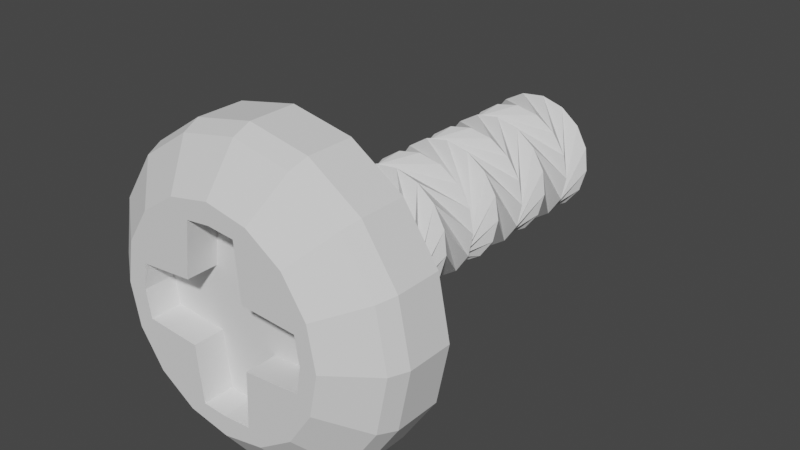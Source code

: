 # Source: Screw.blend  (saved by Blender 3.6.14; exported with 4.5.12 LTS)
import bpy
from mathutils import Matrix  # noqa: F401  (used for matrix-valued properties, if any)

bpy.ops.wm.read_factory_settings(use_empty=True)
scene = bpy.context.scene
scene.name = 'Scene'

# ---- collections
col_collection = bpy.data.collections.new('Collection'); scene.collection.children.link(col_collection)

# ---- world
world_world = bpy.data.worlds.new('World'); scene.world = world_world
world_world.use_nodes = True; world_world.node_tree.nodes.clear()
_N = world_world.node_tree.nodes; _L = world_world.node_tree.links
n0 = _N.new('ShaderNodeOutputWorld'); n0.name = 'World Output'; n0.location = (300, 300)
n1 = _N.new('ShaderNodeBackground'); n1.name = 'Background'; n1.location = (10, 300)
n1.inputs[0].default_value = (0.05088, 0.05088, 0.05088, 1.0)
_L.new(n1.outputs[0], n0.inputs[0])
n0.is_active_output = True
world_world.color = (0.05088, 0.05088, 0.05088)
world_world.use_sun_shadow = False
world_world.sun_shadow_jitter_overblur = 0.0

# ---- meshes
me_circle_003 = bpy.data.meshes.new('Circle.003')
me_circle_003.from_pydata([(0.0, 0.963, 1.616e-09), (-0.3827, 0.8869, 1.616e-09), (-0.7071, 0.6701, 1.616e-09), (-0.9239, 0.3457, 1.616e-09), (-1.0, -0.03697, 1.616e-09), (-0.9239, -0.4197, 1.616e-09), (-0.7071, -0.7441, 1.616e-09), (-0.3827, -0.9609, 1.616e-09), (0.0, -1.037, 1.616e-09), (0.3827, -0.9609, 1.616e-09), (0.7071, -0.7441, 1.616e-09), (0.9239, -0.4197, 1.616e-09), (1.0, -0.03697, 1.616e-09), (0.9239, 0.3457, 1.616e-09), (0.7071, 0.6701, 1.616e-09), (0.3827, 0.8869, 1.616e-09), (0.0, 1.353, -0.2884), (-0.5321, 1.248, -0.2884), (-0.9831, 0.9462, -0.2884), (-1.285, 0.4951, -0.2884), (-1.39, -0.03697, -0.2884), (-1.285, -0.569, -0.2884), (-0.9831, -1.02, -0.2884), (-0.5321, -1.321, -0.2884), (0.0, -1.427, -0.2884), (0.5321, -1.321, -0.2884), (0.9831, -1.02, -0.2884), (1.285, -0.569, -0.2884), (1.39, -0.03697, -0.2884), (1.285, 0.4951, -0.2884), (0.9831, 0.9462, -0.2884), (0.5321, 1.248, -0.2884), (0.0, 1.422, -0.4525), (-0.5583, 1.311, -0.4525), (-1.032, 0.9946, -0.4525), (-1.348, 0.5213, -0.4525), (-1.459, -0.03697, -0.4525), (-1.348, -0.5953, -0.4525), (-1.032, -1.069, -0.4525), (-0.5583, -1.385, -0.4525), (0.0, -1.496, -0.4525), (0.5583, -1.385, -0.4525), (1.032, -1.069, -0.4525), (1.348, -0.5953, -0.4525), (1.459, -0.03697, -0.4525), (1.348, 0.5213, -0.4525), (1.032, 0.9946, -0.4525), (0.5583, 1.311, -0.4525), (0.0, 1.422, -0.8873), (-0.5583, 1.311, -0.8873), (-1.032, 0.9946, -0.8873), (-1.348, 0.5213, -0.8873), (-1.459, -0.03697, -0.8873), (-1.348, -0.5953, -0.8873), (-1.032, -1.069, -0.8873), (-0.5583, -1.385, -0.8873), (0.0, -1.496, -0.8873), (0.5583, -1.385, -0.8873), (1.032, -1.069, -0.8873), (1.348, -0.5953, -0.8873), (1.459, -0.03697, -0.8873), (1.348, 0.5213, -0.8873), (1.032, 0.9946, -0.8873), (0.5583, 1.311, -0.8873), (-6.991e-09, 0.5504, -0.8873), (-0.2248, 0.5057, -0.8873), (-0.4153, 0.3784, -0.8873), (-0.5427, 0.1878, -0.8873), (-0.5874, -0.03697, -0.8873), (-0.5427, -0.2618, -0.8873), (-0.4153, -0.4523, -0.8873), (-0.2248, -0.5796, -0.8873), (-6.991e-09, -0.6243, -0.8873), (0.2248, -0.5796, -0.8873), (0.4153, -0.4523, -0.8873), (0.5427, -0.2618, -0.8873), (0.5874, -0.03697, -0.8873), (0.5427, 0.1878, -0.8873), (0.4153, 0.3784, -0.8873), (0.2248, 0.5057, -0.8873), (2.788e-10, 0.7777, 4.581e-08), (-0.224, 0.752, 4.422e-08), (-0.2851, 0.2438, 1.904e-08), (-0.7762, 0.202, 4.899e-08), (-0.8147, -0.03697, 4.581e-08), (-0.774, -0.2888, 4.319e-08), (-0.2765, -0.3263, 7.179e-08), (-0.224, -0.8388, 4.796e-08), (2.788e-10, -0.8516, 4.581e-08), (0.2647, -0.8345, 4.777e-08), (0.2894, -0.322, 7.218e-08), (0.804, -0.2803, 4.281e-08), (0.8446, -0.03697, 4.581e-08), (0.804, 0.2127, 4.852e-08), (0.2915, 0.246, 1.924e-08), (0.2497, 0.7542, 4.412e-08), (2.788e-10, 0.7777, -0.2841), (-0.224, 0.752, -0.2841), (-0.2851, 0.2438, -0.2841), (-0.7762, 0.202, -0.2841), (-0.8147, -0.03697, -0.2841), (-0.774, -0.2888, -0.2841), (-0.2765, -0.3263, -0.2841), (-0.224, -0.8388, -0.2841), (2.788e-10, -0.8516, -0.2841), (0.2647, -0.8345, -0.2841), (0.2894, -0.322, -0.2841), (0.804, -0.2803, -0.2841), (0.8446, -0.03697, -0.2841), (0.804, 0.2127, -0.2841), (0.2915, 0.246, -0.2841), (0.2497, 0.7542, -0.2841), (-0.5227, 0.231, -4.176), (-0.5855, 0.01059, -4.176), (-0.5591, -0.2171, -4.176), (-0.4476, -0.4173, -4.176), (-0.268, -0.5597, -4.176), (-0.04756, -0.6224, -4.176), (0.1801, -0.5961, -4.176), (0.3803, -0.4846, -4.176), (0.5227, -0.305, -4.176), (0.5855, -0.08453, -4.176), (0.5591, 0.1431, -4.176), (0.4476, 0.3434, -4.176), (0.268, 0.4857, -4.176), (0.04756, 0.5485, -4.176), (-0.1801, 0.5221, -4.176), (-0.3803, 0.4106, -4.176), (-0.4129, 0.3808, -1.253), (0.2248, 0.5057, -1.618), (-0.3788, 0.4119, -1.983), (0.2248, 0.5057, -2.349), (-0.4074, 0.3861, -2.714), (0.2248, 0.5057, -3.079), (-0.3936, 0.399, -3.445), (0.2248, 0.5057, -3.81), (-6.991e-09, 0.5504, -3.81), (-0.5305, 0.2152, -3.445), (-6.991e-09, 0.5504, -3.079), (-0.5383, 0.198, -2.714), (-6.991e-09, 0.5504, -2.349), (-0.5218, 0.2328, -1.983), (-6.991e-09, 0.5504, -1.618), (-0.5413, 0.191, -1.253), (0.5413, -0.2649, -1.253), (-6.991e-09, -0.6243, -1.618), (0.5218, -0.3067, -1.983), (-6.991e-09, -0.6243, -2.349), (0.5383, -0.2719, -2.714), (-6.991e-09, -0.6243, -3.079), (0.5305, -0.2892, -3.445), (-6.991e-09, -0.6243, -3.81), (0.2248, -0.5796, -3.81), (0.5866, -0.06698, -3.445), (0.2248, -0.5796, -3.079), (0.5873, -0.04805, -2.714), (0.2248, -0.5796, -2.349), (0.5853, -0.08651, -1.983), (0.2248, -0.5796, -1.618), (0.5874, -0.04041, -1.253), (-0.5874, -0.03353, -1.253), (-0.2248, 0.5057, -1.618), (-0.5853, 0.01257, -1.983), (-0.2248, 0.5057, -2.349), (-0.5873, -0.02589, -2.714), (-0.2248, 0.5057, -3.079), (-0.5866, -0.006959, -3.445), (-0.2248, 0.5057, -3.81), (-0.4153, 0.3784, -3.81), (-0.5534, -0.2337, -3.445), (-0.4153, 0.3784, -3.079), (-0.5468, -0.2515, -2.714), (-0.4153, 0.3784, -2.349), (-0.5597, -0.2152, -1.983), (-0.4153, 0.3784, -1.618), (-0.544, -0.2586, -1.253), (0.4153, -0.4523, -3.81), (0.5534, 0.1598, -3.445), (0.4153, -0.4523, -3.079), (0.5468, 0.1775, -2.714), (0.4153, -0.4523, -2.349), (0.5597, 0.1412, -1.983), (0.4153, -0.4523, -1.618), (0.544, 0.1846, -1.253), (-0.5427, 0.1878, -3.81), (-0.436, -0.4305, -3.445), (-0.5427, 0.1878, -3.079), (-0.4231, -0.4444, -2.714), (-0.5427, 0.1878, -2.349), (-0.4489, -0.4158, -1.983), (-0.5427, 0.1878, -1.618), (-0.4178, -0.4499, -1.253), (0.5427, -0.2618, -3.81), (0.436, 0.3566, -3.445), (0.5427, -0.2618, -3.079), (0.4231, 0.3705, -2.714), (0.5427, -0.2618, -2.349), (0.4489, 0.3419, -1.983), (0.5427, -0.2618, -1.618), (0.4178, 0.3759, -1.253), (-0.5874, -0.03697, -3.81), (-0.2522, -0.5674, -3.445), (-0.5874, -0.03697, -3.079), (-0.235, -0.5753, -2.714), (-0.5874, -0.03697, -2.349), (-0.2697, -0.5587, -1.983), (-0.5874, -0.03697, -1.618), (-0.228, -0.5783, -1.253), (0.5874, -0.03697, -3.81), (0.2522, 0.4935, -3.445), (0.5874, -0.03697, -3.079), (0.235, 0.5014, -2.714), (0.5874, -0.03697, -2.349), (0.2697, 0.4848, -1.983), (0.5874, -0.03697, -1.618), (0.228, 0.5044, -1.253), (-0.5427, -0.2618, -3.81), (-0.03001, -0.6236, -3.445), (-0.5427, -0.2618, -3.079), (-0.01108, -0.6242, -2.714), (-0.5427, -0.2618, -2.349), (-0.04954, -0.6223, -1.983), (-0.5427, -0.2618, -1.618), (-0.003442, -0.6243, -1.253), (0.5427, 0.1878, -3.81), (0.03001, 0.5496, -3.445), (0.5427, 0.1878, -3.079), (0.01108, 0.5503, -2.714), (0.5427, 0.1878, -2.349), (0.04954, 0.5483, -1.983), (0.5427, 0.1878, -1.618), (0.003442, 0.5504, -1.253), (-0.4153, -0.4523, -3.81), (0.1968, -0.5904, -3.445), (-0.4153, -0.4523, -3.079), (0.2145, -0.5838, -2.714), (-0.4153, -0.4523, -2.349), (0.1782, -0.5967, -1.983), (-0.4153, -0.4523, -1.618), (0.2216, -0.5809, -1.253), (0.4153, 0.3784, -3.81), (-0.1968, 0.5165, -3.445), (0.4153, 0.3784, -3.079), (-0.2145, 0.5098, -2.714), (0.4153, 0.3784, -2.349), (-0.1782, 0.5227, -1.983), (0.4153, 0.3784, -1.618), (-0.2216, 0.507, -1.253), (-0.2248, -0.5796, -3.81), (0.3936, -0.473, -3.445), (-0.2248, -0.5796, -3.079), (0.4074, -0.4601, -2.714), (-0.2248, -0.5796, -2.349), (0.3788, -0.4859, -1.983), (-0.2248, -0.5796, -1.618), (0.4129, -0.4547, -1.253)], [], [(32, 47, 63, 48), (47, 46, 62, 63), (46, 45, 61, 62), (45, 44, 60, 61), (44, 43, 59, 60), (43, 42, 58, 59), (42, 41, 57, 58), (41, 40, 56, 57), (40, 39, 55, 56), (39, 38, 54, 55), (38, 37, 53, 54), (37, 36, 52, 53), (36, 35, 51, 52), (35, 34, 50, 51), (34, 33, 49, 50), (33, 32, 48, 49), (16, 31, 47, 32), (31, 30, 46, 47), (30, 29, 45, 46), (29, 28, 44, 45), (28, 27, 43, 44), (27, 26, 42, 43), (26, 25, 41, 42), (25, 24, 40, 41), (24, 23, 39, 40), (23, 22, 38, 39), (22, 21, 37, 38), (21, 20, 36, 37), (20, 19, 35, 36), (19, 18, 34, 35), (18, 17, 33, 34), (17, 16, 32, 33), (0, 15, 31, 16), (15, 14, 30, 31), (14, 13, 29, 30), (13, 12, 28, 29), (12, 11, 27, 28), (11, 10, 26, 27), (10, 9, 25, 26), (9, 8, 24, 25), (8, 7, 23, 24), (7, 6, 22, 23), (6, 5, 21, 22), (5, 4, 20, 21), (4, 3, 19, 20), (3, 2, 18, 19), (2, 1, 17, 18), (1, 0, 16, 17), (54, 53, 69, 70), (62, 61, 77, 78), (55, 54, 70, 71), (63, 62, 78, 79), (56, 55, 71, 72), (49, 48, 64, 65), (48, 63, 79, 64), (57, 56, 72, 73), (50, 49, 65, 66), (58, 57, 73, 74), (51, 50, 66, 67), (59, 58, 74, 75), (52, 51, 67, 68), (60, 59, 75, 76), (53, 52, 68, 69), (61, 60, 76, 77), (7, 87, 86, 6), (8, 88, 87, 7), (9, 89, 88, 8), (10, 90, 89, 9), (11, 91, 90, 10), (12, 92, 91, 11), (13, 93, 92, 12), (14, 94, 93, 13), (15, 95, 94, 14), (0, 80, 95, 15), (1, 81, 80, 0), (2, 82, 81, 1), (3, 83, 82, 2), (4, 84, 83, 3), (5, 85, 84, 4), (6, 86, 85, 5), (93, 94, 110, 109), (86, 87, 103, 102), (94, 95, 111, 110), (87, 88, 104, 103), (80, 81, 97, 96), (95, 80, 96, 111), (88, 89, 105, 104), (81, 82, 98, 97), (89, 90, 106, 105), (82, 83, 99, 98), (90, 91, 107, 106), (83, 84, 100, 99), (91, 92, 108, 107), (84, 85, 101, 100), (92, 93, 109, 108), (85, 86, 102, 101), (96, 97, 98, 99, 100, 101, 102, 103, 104, 105, 106, 107, 108, 109, 110, 111), (136, 135, 127, 112), (152, 151, 120, 121), (168, 167, 113, 114), (176, 152, 121, 122), (184, 168, 114, 115), (192, 176, 122, 123), (200, 184, 115, 116), (208, 192, 123, 124), (216, 200, 116, 117), (224, 208, 124, 125), (232, 216, 117, 118), (240, 224, 125, 126), (248, 232, 118, 119), (135, 240, 126, 127), (151, 248, 119, 120), (167, 136, 112, 113), (65, 64, 143, 160), (160, 143, 142, 161), (161, 142, 141, 162), (162, 141, 140, 163), (163, 140, 139, 164), (164, 139, 138, 165), (165, 138, 137, 166), (166, 137, 136, 167), (72, 71, 255, 144), (144, 255, 254, 145), (145, 254, 253, 146), (146, 253, 252, 147), (147, 252, 251, 148), (148, 251, 250, 149), (149, 250, 249, 150), (150, 249, 248, 151), (79, 78, 247, 128), (128, 247, 246, 129), (129, 246, 245, 130), (130, 245, 244, 131), (131, 244, 243, 132), (132, 243, 242, 133), (133, 242, 241, 134), (134, 241, 240, 135), (71, 70, 239, 255), (255, 239, 238, 254), (254, 238, 237, 253), (253, 237, 236, 252), (252, 236, 235, 251), (251, 235, 234, 250), (250, 234, 233, 249), (249, 233, 232, 248), (78, 77, 231, 247), (247, 231, 230, 246), (246, 230, 229, 245), (245, 229, 228, 244), (244, 228, 227, 243), (243, 227, 226, 242), (242, 226, 225, 241), (241, 225, 224, 240), (70, 69, 223, 239), (239, 223, 222, 238), (238, 222, 221, 237), (237, 221, 220, 236), (236, 220, 219, 235), (235, 219, 218, 234), (234, 218, 217, 233), (233, 217, 216, 232), (77, 76, 215, 231), (231, 215, 214, 230), (230, 214, 213, 229), (229, 213, 212, 228), (228, 212, 211, 227), (227, 211, 210, 226), (226, 210, 209, 225), (225, 209, 208, 224), (69, 68, 207, 223), (223, 207, 206, 222), (222, 206, 205, 221), (221, 205, 204, 220), (220, 204, 203, 219), (219, 203, 202, 218), (218, 202, 201, 217), (217, 201, 200, 216), (76, 75, 199, 215), (215, 199, 198, 214), (214, 198, 197, 213), (213, 197, 196, 212), (212, 196, 195, 211), (211, 195, 194, 210), (210, 194, 193, 209), (209, 193, 192, 208), (68, 67, 191, 207), (207, 191, 190, 206), (206, 190, 189, 205), (205, 189, 188, 204), (204, 188, 187, 203), (203, 187, 186, 202), (202, 186, 185, 201), (201, 185, 184, 200), (75, 74, 183, 199), (199, 183, 182, 198), (198, 182, 181, 197), (197, 181, 180, 196), (196, 180, 179, 195), (195, 179, 178, 194), (194, 178, 177, 193), (193, 177, 176, 192), (67, 66, 175, 191), (191, 175, 174, 190), (190, 174, 173, 189), (189, 173, 172, 188), (188, 172, 171, 187), (187, 171, 170, 186), (186, 170, 169, 185), (185, 169, 168, 184), (74, 73, 159, 183), (183, 159, 158, 182), (182, 158, 157, 181), (181, 157, 156, 180), (180, 156, 155, 179), (179, 155, 154, 178), (178, 154, 153, 177), (177, 153, 152, 176), (66, 65, 160, 175), (175, 160, 161, 174), (174, 161, 162, 173), (173, 162, 163, 172), (172, 163, 164, 171), (171, 164, 165, 170), (170, 165, 166, 169), (169, 166, 167, 168), (73, 72, 144, 159), (159, 144, 145, 158), (158, 145, 146, 157), (157, 146, 147, 156), (156, 147, 148, 155), (155, 148, 149, 154), (154, 149, 150, 153), (153, 150, 151, 152), (64, 79, 128, 143), (143, 128, 129, 142), (142, 129, 130, 141), (141, 130, 131, 140), (140, 131, 132, 139), (139, 132, 133, 138), (138, 133, 134, 137), (137, 134, 135, 136), (113, 112, 127, 126, 125, 124, 123, 122, 121, 120, 119, 118, 117, 116, 115, 114)])
me_circle_003.update()

# ---- objects
ob_empty = bpy.data.objects.new('Empty', None)
ob_empty_001 = bpy.data.objects.new('Empty.001', None)
ob_circle_003 = bpy.data.objects.new('Circle.003', me_circle_003)

# ---- transforms, parenting, visibility, modifiers, constraints
ob_empty.location = (-4.366, 0.0, 0.02747)
ob_empty.rotation_euler = (1.571, -0.0, 1.571)
ob_empty.scale = (0.9947, 0.9947, 0.9947)
ob_empty.empty_display_type = 'IMAGE'
ob_empty.empty_display_size = 5.0
ob_empty_001.location = (-1.429, 3.552, 0.02747)
ob_empty_001.rotation_euler = (1.571, -0.0, 3.142)
ob_empty_001.empty_display_type = 'IMAGE'
ob_empty_001.empty_display_size = 5.0
ob_circle_003.location = (0.0, -0.4833, 0.0)
ob_circle_003.rotation_euler = (1.571, -0.0, 0.0)
ob_circle_003.scale = (0.3096, 0.3096, 0.3096)

# ---- collection membership
col_collection.objects.link(ob_empty)
col_collection.objects.link(ob_empty_001)
col_collection.objects.link(ob_circle_003)

# ---- scene / render settings (as saved in the file)
scene.frame_start = 1; scene.frame_end = 250; scene.frame_set(1)
scene.render.engine = 'BLENDER_EEVEE_NEXT'
scene.cycles.sampling_pattern = 'TABULATED_SOBOL'
scene.view_settings.view_transform = 'Filmic'
bpy.context.view_layer.update()

# ---- added for rendering (the .blend has no active camera and no usable light): camera, sun
cam_auto = bpy.data.cameras.new('AutoCamera')
cam_auto.lens = 50.0
cam_auto.sensor_width = 36.0
cam_auto.clip_end = 1000.0
ob_auto_camera = bpy.data.objects.new('AutoCamera', cam_auto)
scene.collection.objects.link(ob_auto_camera)
ob_auto_camera.location = (1.6815, -1.85471, 1.33376)
ob_auto_camera.rotation_euler = (1.09748, -7.21219e-08, 0.694738)
scene.camera = ob_auto_camera
light_auto_sun = bpy.data.lights.new('AutoSun', 'SUN')
light_auto_sun.energy = 3.0
light_auto_sun.angle = 0.0523599
ob_auto_sun = bpy.data.objects.new('AutoSun', light_auto_sun)
scene.collection.objects.link(ob_auto_sun)
ob_auto_sun.rotation_euler = (0.872665, 0.174533, 0.523599)
bpy.context.view_layer.update()
